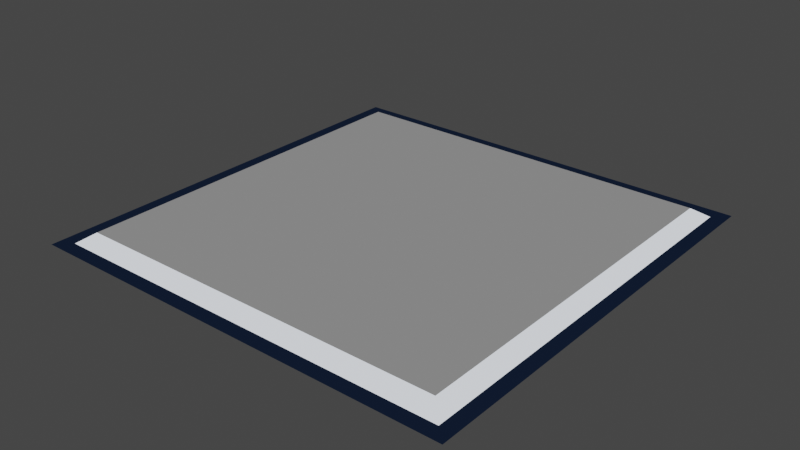 # Source: Tile.blend  (saved by Blender 2.80.75; exported with 4.5.12 LTS)
import bpy
from mathutils import Matrix  # noqa: F401  (used for matrix-valued properties, if any)

bpy.ops.wm.read_factory_settings(use_empty=True)
scene = bpy.context.scene
scene.name = 'Scene'

# ---- collections
col_collection = bpy.data.collections.new('Collection'); scene.collection.children.link(col_collection)

# ---- materials (node trees are filled in below, after node groups)
mat_material_001 = bpy.data.materials.new('Material.001')
mat_material_001.use_transparent_shadow = False

# ---- material node trees
mat_material_001.use_nodes = True; mat_material_001.node_tree.nodes.clear()
_N = mat_material_001.node_tree.nodes; _L = mat_material_001.node_tree.links
n0 = _N.new('ShaderNodeOutputMaterial'); n0.name = 'Material Output'; n0.location = (300, 300)
n1 = _N.new('ShaderNodeAttribute'); n1.name = 'Attribute'; n1.location = (-411, 224)
n1.attribute_name = 'Col'
_L.new(n1.outputs[0], n0.inputs[0])
n0.is_active_output = True

# ---- world
world_world = bpy.data.worlds.new('World'); scene.world = world_world
world_world.use_nodes = True; world_world.node_tree.nodes.clear()
_N = world_world.node_tree.nodes; _L = world_world.node_tree.links
n0 = _N.new('ShaderNodeOutputWorld'); n0.name = 'World Output'; n0.location = (300, 300)
n1 = _N.new('ShaderNodeBackground'); n1.name = 'Background'; n1.location = (10, 300)
n1.inputs[0].default_value = (0.05088, 0.05088, 0.05088, 1.0)
_L.new(n1.outputs[0], n0.inputs[0])
n0.is_active_output = True
world_world.color = (0.05088, 0.05088, 0.05088)
world_world.use_sun_shadow = False
world_world.sun_shadow_jitter_overblur = 0.0

# ---- meshes
me_plane_001 = bpy.data.meshes.new('Plane.001')
me_plane_001.from_pydata([(-0.5, -0.5, 0.0), (0.5, -0.5, 0.0), (-0.5, 0.5, 0.0), (0.5, 0.5, 0.0), (-0.467, 0.467, 0.0), (-0.467, -0.467, 0.0), (0.467, -0.467, 0.0), (0.467, 0.467, 0.0), (-0.4341, 0.4341, 0.02286), (-0.4341, -0.4341, 0.02286), (0.4341, -0.4341, 0.02286), (0.4341, 0.4341, 0.02286)], [], [(6, 7, 11, 10), (5, 4, 2, 0), (6, 5, 0, 1), (7, 6, 1, 3), (4, 7, 3, 2), (9, 10, 11, 8), (4, 5, 9, 8), (7, 4, 8, 11), (5, 6, 10, 9)])
_uv = me_plane_001.uv_layers.new(name='UVMap')
_uv.uv.foreach_set('vector', [0.967, 0.03296, 0.967, 0.967, 0.967, 0.967, 0.967, 0.03296, 0.03296, 0.03296, 0.03296, 0.967, 0.0, 1.0, 0.0, 0.0, 0.967, 0.03296, 0.03296, 0.03296, 0.0, 0.0, 1.0, 0.0, 0.967, 0.967, 0.967, 0.03296, 1.0, 0.0, 1.0, 1.0, 0.03296, 0.967, 0.967, 0.967, 1.0, 1.0, 0.0, 1.0, 0.03296, 0.03296, 0.967, 0.03296, 0.967, 0.967, 0.03296, 0.967, 0.03296, 0.967, 0.03296, 0.03296, 0.03296, 0.03296, 0.03296, 0.967, 0.967, 0.967, 0.03296, 0.967, 0.03296, 0.967, 0.967, 0.967, 0.03296, 0.03296, 0.967, 0.03296, 0.967, 0.03296, 0.03296, 0.03296])
_ca = me_plane_001.color_attributes.new('Col', 'BYTE_COLOR', 'CORNER')
_ca.data.foreach_set('color', [0.8632, 0.9131, 1.0, 1.0, 0.8632, 0.9131, 1.0, 1.0, 0.8632, 0.9131, 1.0, 1.0, 0.8632, 0.9131, 1.0, 1.0, 0.004777, 0.009721, 0.02315, 1.0, 0.004777, 0.009721, 0.02315, 1.0, 0.004777, 0.009721, 0.02315, 1.0, 0.004777, 0.009721, 0.02315, 1.0, 0.004777, 0.009721, 0.02315, 1.0, 0.004777, 0.009721, 0.02315, 1.0, 0.004777, 0.009721, 0.02315, 1.0, 0.004777, 0.009721, 0.02315, 1.0, 0.004777, 0.009721, 0.02315, 1.0, 0.004777, 0.009721, 0.02315, 1.0, 0.004777, 0.009721, 0.02315, 1.0, 0.004777, 0.009721, 0.02315, 1.0, 0.004777, 0.009721, 0.02315, 1.0, 0.004777, 0.009721, 0.02315, 1.0, 0.004777, 0.009721, 0.02315, 1.0, 0.004777, 0.009721, 0.02315, 1.0, 0.2016, 0.2016, 0.2016, 1.0, 0.2016, 0.2016, 0.2016, 1.0, 0.2016, 0.2016, 0.2016, 1.0, 0.2016, 0.2016, 0.2016, 1.0, 0.8632, 0.9131, 1.0, 1.0, 0.8632, 0.9131, 1.0, 1.0, 0.8632, 0.9131, 1.0, 1.0, 0.8632, 0.9131, 1.0, 1.0, 0.8632, 0.9131, 1.0, 1.0, 0.8632, 0.9131, 1.0, 1.0, 0.8632, 0.9131, 1.0, 1.0, 0.8632, 0.9131, 1.0, 1.0, 0.8632, 0.9131, 1.0, 1.0, 0.8632, 0.9131, 1.0, 1.0, 0.8632, 0.9131, 1.0, 1.0, 0.8632, 0.9131, 1.0, 1.0])
me_plane_001.materials.append(mat_material_001)
me_plane_001.use_remesh_preserve_volume = False
me_plane_001.use_remesh_preserve_attributes = False
me_plane_001.use_mirror_vertex_groups = False
me_plane_001.use_paint_bone_selection = False
me_plane_001.use_paint_mask = True
me_plane_001.update()

# ---- objects
ob_basetile = bpy.data.objects.new('BaseTile', me_plane_001)

# ---- transforms, parenting, visibility, modifiers, constraints
ob_basetile.location = (0.0, 0.0, 0.0)
ob_basetile.lineart.crease_threshold = 0.0

# ---- collection membership
col_collection.objects.link(ob_basetile)

# ---- scene / render settings (as saved in the file)
scene.frame_start = 1; scene.frame_end = 250; scene.frame_set(1)
scene.render.engine = 'BLENDER_EEVEE_NEXT'
scene.cycles.use_denoising = False
scene.cycles.samples = 128
scene.cycles.sampling_pattern = 'TABULATED_SOBOL'
scene.cycles.use_adaptive_sampling = False
scene.cycles.use_light_tree = False
scene.view_settings.view_transform = 'Filmic'
bpy.context.view_layer.update()

# ---- added for rendering (the .blend has no active camera and no usable light): camera, sun
cam_auto = bpy.data.cameras.new('AutoCamera')
cam_auto.lens = 50.0
cam_auto.sensor_width = 36.0
cam_auto.clip_end = 1000.0
ob_auto_camera = bpy.data.objects.new('AutoCamera', cam_auto)
scene.collection.objects.link(ob_auto_camera)
ob_auto_camera.location = (1.30864, -1.57036, 1.05834)
ob_auto_camera.rotation_euler = (1.09748, -7.21219e-08, 0.694738)
scene.camera = ob_auto_camera
light_auto_sun = bpy.data.lights.new('AutoSun', 'SUN')
light_auto_sun.energy = 3.0
light_auto_sun.angle = 0.0523599
ob_auto_sun = bpy.data.objects.new('AutoSun', light_auto_sun)
scene.collection.objects.link(ob_auto_sun)
ob_auto_sun.rotation_euler = (0.872665, 0.174533, 0.523599)
bpy.context.view_layer.update()
